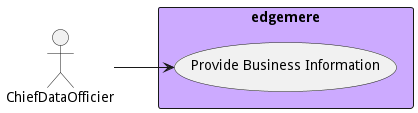

The diagram above was rendered by PlantUML. Its source (embedded in the PNG):
@startuml

left to right direction


Actor "ChiefDataOfficier" as ChiefDataOfficier


rectangle "edgemere" as edgemere #ccaaff {
        usecase "Provide Business Information" as ProvideBusinessInformation
    ChiefDataOfficier --> ProvideBusinessInformation

}


@enduml